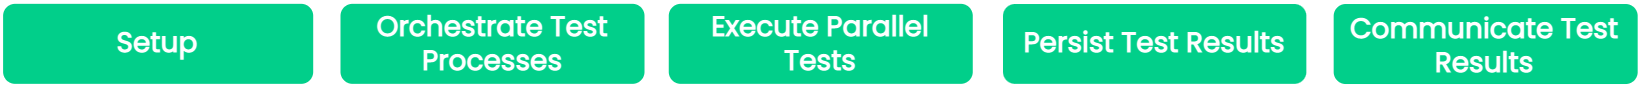

The diagram above was exported from draw.io. Its source (the exported page's mxGraphModel, read from the mxfile embedded in the PNG):
<mxGraphModel dx="3048" dy="6285" grid="0" gridSize="10" guides="1" tooltips="1" connect="1" arrows="1" fold="1" page="0" pageScale="1" pageWidth="827" pageHeight="1169" background="#23262D" math="0" shadow="0">
  <root>
    <mxCell id="0" />
    <mxCell id="1" parent="0" />
    <mxCell id="2" value="&lt;font style=&quot;font-size: 14px;&quot;&gt;Setup&lt;br style=&quot;font-size: 14px;&quot;&gt;&lt;/font&gt;" style="rounded=1;whiteSpace=wrap;html=1;strokeColor=none;strokeWidth=3;fillStyle=solid;gradientColor=none;fillColor=#01CF8A;fontColor=#FFFFFF;gradientDirection=east;fontFamily=Poppins;fontSource=https://fonts.googleapis.com/css?family=Poppins;fontStyle=1;fontSize=14;" vertex="1" parent="1">
      <mxGeometry x="40.050000000000004" y="-859.5799999999999" width="155.05" height="40" as="geometry" />
    </mxCell>
    <mxCell id="3" value="&lt;font style=&quot;font-size: 14px;&quot;&gt;Orchestrate Test Processes&lt;br style=&quot;font-size: 14px;&quot;&gt;&lt;/font&gt;" style="rounded=1;whiteSpace=wrap;html=1;strokeColor=none;strokeWidth=3;fillStyle=solid;gradientColor=none;fillColor=#01CF8A;fontColor=#FFFFFF;gradientDirection=east;fontFamily=Poppins;fontSource=https://fonts.googleapis.com/css?family=Poppins;fontStyle=1;fontSize=14;" vertex="1" parent="1">
      <mxGeometry x="208.75" y="-859.5799999999999" width="152" height="40" as="geometry" />
    </mxCell>
    <mxCell id="4" value="&lt;font style=&quot;font-size: 14px;&quot;&gt;Execute Parallel&lt;br&gt;Tests&lt;br style=&quot;font-size: 14px;&quot;&gt;&lt;/font&gt;" style="rounded=1;whiteSpace=wrap;html=1;strokeColor=none;strokeWidth=3;fillStyle=solid;gradientColor=none;fillColor=#01CF8A;fontColor=#FFFFFF;gradientDirection=east;fontFamily=Poppins;fontSource=https://fonts.googleapis.com/css?family=Poppins;fontStyle=1;fontSize=14;aspect=fixed;" vertex="1" parent="1">
      <mxGeometry x="372.88000000000005" y="-859.5800000000003" width="152" height="40" as="geometry" />
    </mxCell>
    <mxCell id="5" value="&lt;font style=&quot;font-size: 14px;&quot;&gt;Persist Test Results&lt;br style=&quot;font-size: 14px;&quot;&gt;&lt;/font&gt;" style="rounded=1;whiteSpace=wrap;html=1;strokeColor=none;strokeWidth=3;fillStyle=solid;gradientColor=none;fillColor=#01CF8A;fontColor=#FFFFFF;gradientDirection=east;fontFamily=Poppins;fontSource=https://fonts.googleapis.com/css?family=Poppins;fontStyle=1;fontSize=14;aspect=fixed;" vertex="1" parent="1">
      <mxGeometry x="539.9999999999999" y="-859.4899999999998" width="151.67" height="39.91" as="geometry" />
    </mxCell>
    <mxCell id="6" value="&lt;font style=&quot;font-size: 14px;&quot;&gt;Communicate Test Results&lt;br style=&quot;font-size: 14px;&quot;&gt;&lt;/font&gt;" style="rounded=1;whiteSpace=wrap;html=1;strokeColor=none;strokeWidth=3;fillStyle=solid;gradientColor=none;fillColor=#01CF8A;fontColor=#FFFFFF;gradientDirection=east;fontFamily=Poppins;fontSource=https://fonts.googleapis.com/css?family=Poppins;fontStyle=1;fontSize=14;aspect=fixed;" vertex="1" parent="1">
      <mxGeometry x="705.3399999999998" y="-859.4900000000002" width="152" height="40" as="geometry" />
    </mxCell>
  </root>
</mxGraphModel>